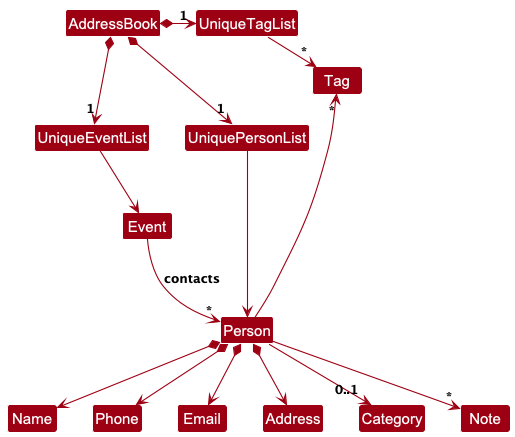

The diagram above was rendered by PlantUML. Its source (embedded in the PNG):
@startuml
!include style.puml
skinparam arrowThickness 1.1
skinparam arrowColor MODEL_COLOR
skinparam classBackgroundColor MODEL_COLOR

AddressBook *-right-> "1" UniqueTagList
AddressBook *-right-> "1" UniquePersonList
AddressBook *-down-> "1" UniqueEventList

UniqueTagList -[hidden]down- UniquePersonList
UniqueTagList -[hidden]down- UniquePersonList

UniqueTagList -right-> "*" Tag
UniquePersonList -right-> Person
UniqueEventList -down-> Event

Person *--> Name
Person *--> Phone
Person *--> Email
Person *--> Address
Person -up-> "*" Tag
Person --> "0..1" Category
Person --> "*" Note

Event --> "*" Person : contacts
@enduml